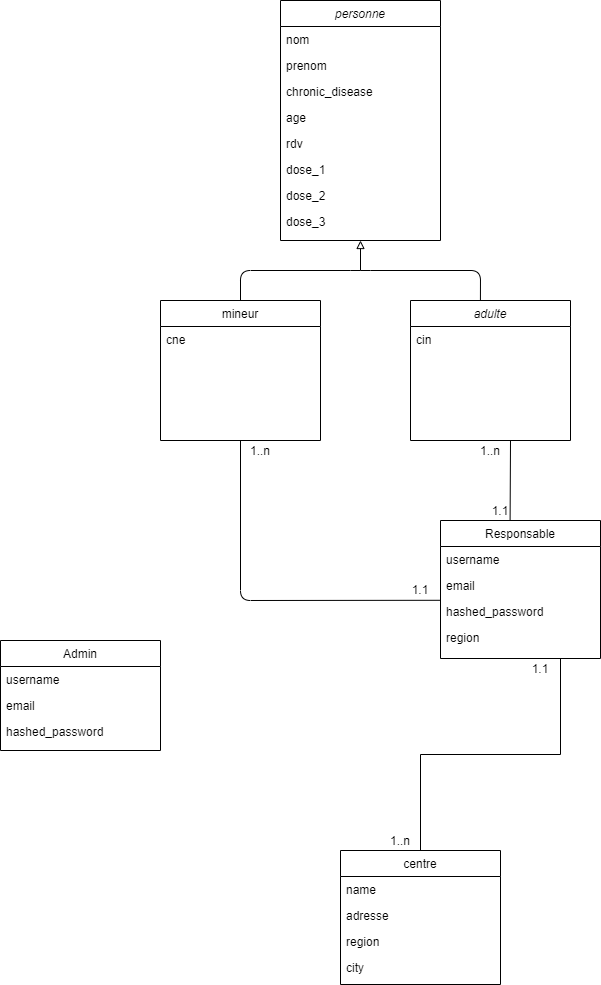

The diagram above was exported from draw.io. Its source (the exported page's mxGraphModel, read from the mxfile embedded in the PNG):
<mxGraphModel dx="1024" dy="1753" grid="1" gridSize="10" guides="1" tooltips="1" connect="1" arrows="1" fold="1" page="1" pageScale="1" pageWidth="827" pageHeight="1169" math="0" shadow="0">
  <root>
    <mxCell id="WIyWlLk6GJQsqaUBKTNV-0" />
    <mxCell id="WIyWlLk6GJQsqaUBKTNV-1" parent="WIyWlLk6GJQsqaUBKTNV-0" />
    <mxCell id="zkfFHV4jXpPFQw0GAbJ--0" value="personne" style="swimlane;fontStyle=2;align=center;verticalAlign=top;childLayout=stackLayout;horizontal=1;startSize=26;horizontalStack=0;resizeParent=1;resizeLast=0;collapsible=1;marginBottom=0;rounded=0;shadow=0;strokeWidth=1;" parent="WIyWlLk6GJQsqaUBKTNV-1" vertex="1">
      <mxGeometry x="320" y="-120" width="160" height="240" as="geometry">
        <mxRectangle x="230" y="140" width="160" height="26" as="alternateBounds" />
      </mxGeometry>
    </mxCell>
    <mxCell id="zkfFHV4jXpPFQw0GAbJ--1" value="nom" style="text;align=left;verticalAlign=top;spacingLeft=4;spacingRight=4;overflow=hidden;rotatable=0;points=[[0,0.5],[1,0.5]];portConstraint=eastwest;" parent="zkfFHV4jXpPFQw0GAbJ--0" vertex="1">
      <mxGeometry y="26" width="160" height="26" as="geometry" />
    </mxCell>
    <mxCell id="zkfFHV4jXpPFQw0GAbJ--2" value="prenom" style="text;align=left;verticalAlign=top;spacingLeft=4;spacingRight=4;overflow=hidden;rotatable=0;points=[[0,0.5],[1,0.5]];portConstraint=eastwest;rounded=0;shadow=0;html=0;" parent="zkfFHV4jXpPFQw0GAbJ--0" vertex="1">
      <mxGeometry y="52" width="160" height="26" as="geometry" />
    </mxCell>
    <mxCell id="zkfFHV4jXpPFQw0GAbJ--3" value="chronic_disease" style="text;align=left;verticalAlign=top;spacingLeft=4;spacingRight=4;overflow=hidden;rotatable=0;points=[[0,0.5],[1,0.5]];portConstraint=eastwest;rounded=0;shadow=0;html=0;" parent="zkfFHV4jXpPFQw0GAbJ--0" vertex="1">
      <mxGeometry y="78" width="160" height="26" as="geometry" />
    </mxCell>
    <mxCell id="YZKh90hrUeoVZPo2v20i-12" value="age" style="text;align=left;verticalAlign=top;spacingLeft=4;spacingRight=4;overflow=hidden;rotatable=0;points=[[0,0.5],[1,0.5]];portConstraint=eastwest;rounded=0;shadow=0;html=0;" parent="zkfFHV4jXpPFQw0GAbJ--0" vertex="1">
      <mxGeometry y="104" width="160" height="26" as="geometry" />
    </mxCell>
    <mxCell id="YZKh90hrUeoVZPo2v20i-13" value="rdv" style="text;align=left;verticalAlign=top;spacingLeft=4;spacingRight=4;overflow=hidden;rotatable=0;points=[[0,0.5],[1,0.5]];portConstraint=eastwest;rounded=0;shadow=0;html=0;" parent="zkfFHV4jXpPFQw0GAbJ--0" vertex="1">
      <mxGeometry y="130" width="160" height="26" as="geometry" />
    </mxCell>
    <mxCell id="YZKh90hrUeoVZPo2v20i-14" value="dose_1" style="text;align=left;verticalAlign=top;spacingLeft=4;spacingRight=4;overflow=hidden;rotatable=0;points=[[0,0.5],[1,0.5]];portConstraint=eastwest;rounded=0;shadow=0;html=0;" parent="zkfFHV4jXpPFQw0GAbJ--0" vertex="1">
      <mxGeometry y="156" width="160" height="26" as="geometry" />
    </mxCell>
    <mxCell id="YZKh90hrUeoVZPo2v20i-16" value="dose_2" style="text;align=left;verticalAlign=top;spacingLeft=4;spacingRight=4;overflow=hidden;rotatable=0;points=[[0,0.5],[1,0.5]];portConstraint=eastwest;rounded=0;shadow=0;html=0;" parent="zkfFHV4jXpPFQw0GAbJ--0" vertex="1">
      <mxGeometry y="182" width="160" height="26" as="geometry" />
    </mxCell>
    <mxCell id="YZKh90hrUeoVZPo2v20i-15" value="dose_3" style="text;align=left;verticalAlign=top;spacingLeft=4;spacingRight=4;overflow=hidden;rotatable=0;points=[[0,0.5],[1,0.5]];portConstraint=eastwest;rounded=0;shadow=0;html=0;" parent="zkfFHV4jXpPFQw0GAbJ--0" vertex="1">
      <mxGeometry y="208" width="160" height="26" as="geometry" />
    </mxCell>
    <mxCell id="zkfFHV4jXpPFQw0GAbJ--6" value="Responsable" style="swimlane;fontStyle=0;align=center;verticalAlign=top;childLayout=stackLayout;horizontal=1;startSize=26;horizontalStack=0;resizeParent=1;resizeLast=0;collapsible=1;marginBottom=0;rounded=0;shadow=0;strokeWidth=1;" parent="WIyWlLk6GJQsqaUBKTNV-1" vertex="1">
      <mxGeometry x="480" y="400" width="160" height="138" as="geometry">
        <mxRectangle x="130" y="380" width="160" height="26" as="alternateBounds" />
      </mxGeometry>
    </mxCell>
    <mxCell id="zkfFHV4jXpPFQw0GAbJ--7" value="username" style="text;align=left;verticalAlign=top;spacingLeft=4;spacingRight=4;overflow=hidden;rotatable=0;points=[[0,0.5],[1,0.5]];portConstraint=eastwest;" parent="zkfFHV4jXpPFQw0GAbJ--6" vertex="1">
      <mxGeometry y="26" width="160" height="26" as="geometry" />
    </mxCell>
    <mxCell id="zkfFHV4jXpPFQw0GAbJ--8" value="email" style="text;align=left;verticalAlign=top;spacingLeft=4;spacingRight=4;overflow=hidden;rotatable=0;points=[[0,0.5],[1,0.5]];portConstraint=eastwest;rounded=0;shadow=0;html=0;" parent="zkfFHV4jXpPFQw0GAbJ--6" vertex="1">
      <mxGeometry y="52" width="160" height="26" as="geometry" />
    </mxCell>
    <mxCell id="zkfFHV4jXpPFQw0GAbJ--11" value="hashed_password" style="text;align=left;verticalAlign=top;spacingLeft=4;spacingRight=4;overflow=hidden;rotatable=0;points=[[0,0.5],[1,0.5]];portConstraint=eastwest;" parent="zkfFHV4jXpPFQw0GAbJ--6" vertex="1">
      <mxGeometry y="78" width="160" height="26" as="geometry" />
    </mxCell>
    <mxCell id="YZKh90hrUeoVZPo2v20i-46" value="region" style="text;align=left;verticalAlign=top;spacingLeft=4;spacingRight=4;overflow=hidden;rotatable=0;points=[[0,0.5],[1,0.5]];portConstraint=eastwest;" parent="zkfFHV4jXpPFQw0GAbJ--6" vertex="1">
      <mxGeometry y="104" width="160" height="26" as="geometry" />
    </mxCell>
    <mxCell id="zkfFHV4jXpPFQw0GAbJ--13" value="mineur" style="swimlane;fontStyle=0;align=center;verticalAlign=top;childLayout=stackLayout;horizontal=1;startSize=26;horizontalStack=0;resizeParent=1;resizeLast=0;collapsible=1;marginBottom=0;rounded=0;shadow=0;strokeWidth=1;" parent="WIyWlLk6GJQsqaUBKTNV-1" vertex="1">
      <mxGeometry x="200" y="180" width="160" height="140" as="geometry">
        <mxRectangle x="340" y="380" width="170" height="26" as="alternateBounds" />
      </mxGeometry>
    </mxCell>
    <mxCell id="YZKh90hrUeoVZPo2v20i-18" value="cne" style="text;align=left;verticalAlign=top;spacingLeft=4;spacingRight=4;overflow=hidden;rotatable=0;points=[[0,0.5],[1,0.5]];portConstraint=eastwest;rounded=0;shadow=0;html=0;" parent="zkfFHV4jXpPFQw0GAbJ--13" vertex="1">
      <mxGeometry y="26" width="160" height="26" as="geometry" />
    </mxCell>
    <mxCell id="YZKh90hrUeoVZPo2v20i-42" style="edgeStyle=orthogonalEdgeStyle;rounded=0;orthogonalLoop=1;jettySize=auto;html=1;entryX=0.5;entryY=0;entryDx=0;entryDy=0;endArrow=none;endFill=0;exitX=0.75;exitY=1;exitDx=0;exitDy=0;" parent="WIyWlLk6GJQsqaUBKTNV-1" source="zkfFHV4jXpPFQw0GAbJ--6" target="YZKh90hrUeoVZPo2v20i-36" edge="1">
      <mxGeometry relative="1" as="geometry" />
    </mxCell>
    <mxCell id="YZKh90hrUeoVZPo2v20i-0" value="Admin" style="swimlane;fontStyle=0;align=center;verticalAlign=top;childLayout=stackLayout;horizontal=1;startSize=26;horizontalStack=0;resizeParent=1;resizeLast=0;collapsible=1;marginBottom=0;rounded=0;shadow=0;strokeWidth=1;" parent="WIyWlLk6GJQsqaUBKTNV-1" vertex="1">
      <mxGeometry x="40" y="520" width="160" height="110" as="geometry">
        <mxRectangle x="130" y="380" width="160" height="26" as="alternateBounds" />
      </mxGeometry>
    </mxCell>
    <mxCell id="YZKh90hrUeoVZPo2v20i-1" value="username" style="text;align=left;verticalAlign=top;spacingLeft=4;spacingRight=4;overflow=hidden;rotatable=0;points=[[0,0.5],[1,0.5]];portConstraint=eastwest;" parent="YZKh90hrUeoVZPo2v20i-0" vertex="1">
      <mxGeometry y="26" width="160" height="26" as="geometry" />
    </mxCell>
    <mxCell id="YZKh90hrUeoVZPo2v20i-2" value="email" style="text;align=left;verticalAlign=top;spacingLeft=4;spacingRight=4;overflow=hidden;rotatable=0;points=[[0,0.5],[1,0.5]];portConstraint=eastwest;rounded=0;shadow=0;html=0;" parent="YZKh90hrUeoVZPo2v20i-0" vertex="1">
      <mxGeometry y="52" width="160" height="26" as="geometry" />
    </mxCell>
    <mxCell id="YZKh90hrUeoVZPo2v20i-34" value="hashed_password" style="text;align=left;verticalAlign=top;spacingLeft=4;spacingRight=4;overflow=hidden;rotatable=0;points=[[0,0.5],[1,0.5]];portConstraint=eastwest;" parent="YZKh90hrUeoVZPo2v20i-0" vertex="1">
      <mxGeometry y="78" width="160" height="26" as="geometry" />
    </mxCell>
    <mxCell id="YZKh90hrUeoVZPo2v20i-4" value="adulte" style="swimlane;fontStyle=2;align=center;verticalAlign=top;childLayout=stackLayout;horizontal=1;startSize=26;horizontalStack=0;resizeParent=1;resizeLast=0;collapsible=1;marginBottom=0;rounded=0;shadow=0;strokeWidth=1;" parent="WIyWlLk6GJQsqaUBKTNV-1" vertex="1">
      <mxGeometry x="450" y="180" width="160" height="140" as="geometry">
        <mxRectangle x="230" y="140" width="160" height="26" as="alternateBounds" />
      </mxGeometry>
    </mxCell>
    <mxCell id="YZKh90hrUeoVZPo2v20i-19" value="cin" style="text;align=left;verticalAlign=top;spacingLeft=4;spacingRight=4;overflow=hidden;rotatable=0;points=[[0,0.5],[1,0.5]];portConstraint=eastwest;rounded=0;shadow=0;html=0;" parent="YZKh90hrUeoVZPo2v20i-4" vertex="1">
      <mxGeometry y="26" width="160" height="26" as="geometry" />
    </mxCell>
    <mxCell id="YZKh90hrUeoVZPo2v20i-10" value="" style="endArrow=block;html=1;endFill=0;" parent="WIyWlLk6GJQsqaUBKTNV-1" edge="1">
      <mxGeometry width="50" height="50" relative="1" as="geometry">
        <mxPoint x="400" y="150" as="sourcePoint" />
        <mxPoint x="400" y="120" as="targetPoint" />
        <Array as="points" />
      </mxGeometry>
    </mxCell>
    <mxCell id="YZKh90hrUeoVZPo2v20i-11" value="" style="endArrow=none;html=1;entryX=0.437;entryY=-0.004;entryDx=0;entryDy=0;entryPerimeter=0;exitX=0.5;exitY=0;exitDx=0;exitDy=0;" parent="WIyWlLk6GJQsqaUBKTNV-1" source="zkfFHV4jXpPFQw0GAbJ--13" target="YZKh90hrUeoVZPo2v20i-4" edge="1">
      <mxGeometry width="50" height="50" relative="1" as="geometry">
        <mxPoint x="320" y="170" as="sourcePoint" />
        <mxPoint x="520" y="170" as="targetPoint" />
        <Array as="points">
          <mxPoint x="280" y="150" />
          <mxPoint x="400" y="150" />
          <mxPoint x="520" y="150" />
        </Array>
      </mxGeometry>
    </mxCell>
    <mxCell id="YZKh90hrUeoVZPo2v20i-20" value="" style="endArrow=none;html=1;entryX=0.5;entryY=1;entryDx=0;entryDy=0;exitX=0.002;exitY=0.069;exitDx=0;exitDy=0;exitPerimeter=0;" parent="WIyWlLk6GJQsqaUBKTNV-1" source="zkfFHV4jXpPFQw0GAbJ--11" target="zkfFHV4jXpPFQw0GAbJ--13" edge="1">
      <mxGeometry width="50" height="50" relative="1" as="geometry">
        <mxPoint x="420" y="480" as="sourcePoint" />
        <mxPoint x="305" y="380" as="targetPoint" />
        <Array as="points">
          <mxPoint x="280" y="480" />
        </Array>
      </mxGeometry>
    </mxCell>
    <mxCell id="YZKh90hrUeoVZPo2v20i-21" value="" style="endArrow=none;html=1;exitX=0.435;exitY=0;exitDx=0;exitDy=0;exitPerimeter=0;" parent="WIyWlLk6GJQsqaUBKTNV-1" source="zkfFHV4jXpPFQw0GAbJ--6" edge="1">
      <mxGeometry width="50" height="50" relative="1" as="geometry">
        <mxPoint x="550" y="390" as="sourcePoint" />
        <mxPoint x="550" y="320" as="targetPoint" />
      </mxGeometry>
    </mxCell>
    <mxCell id="YZKh90hrUeoVZPo2v20i-23" value="1.1" style="text;html=1;strokeColor=none;fillColor=none;align=center;verticalAlign=middle;whiteSpace=wrap;rounded=0;" parent="WIyWlLk6GJQsqaUBKTNV-1" vertex="1">
      <mxGeometry x="440" y="459" width="40" height="20" as="geometry" />
    </mxCell>
    <mxCell id="YZKh90hrUeoVZPo2v20i-24" value="1.1" style="text;html=1;strokeColor=none;fillColor=none;align=center;verticalAlign=middle;whiteSpace=wrap;rounded=0;" parent="WIyWlLk6GJQsqaUBKTNV-1" vertex="1">
      <mxGeometry x="520" y="380" width="40" height="20" as="geometry" />
    </mxCell>
    <mxCell id="YZKh90hrUeoVZPo2v20i-27" value="1..n" style="text;html=1;strokeColor=none;fillColor=none;align=center;verticalAlign=middle;whiteSpace=wrap;rounded=0;" parent="WIyWlLk6GJQsqaUBKTNV-1" vertex="1">
      <mxGeometry x="280" y="320" width="40" height="20" as="geometry" />
    </mxCell>
    <mxCell id="YZKh90hrUeoVZPo2v20i-28" value="1..n" style="text;html=1;strokeColor=none;fillColor=none;align=center;verticalAlign=middle;whiteSpace=wrap;rounded=0;" parent="WIyWlLk6GJQsqaUBKTNV-1" vertex="1">
      <mxGeometry x="510" y="320" width="40" height="20" as="geometry" />
    </mxCell>
    <mxCell id="YZKh90hrUeoVZPo2v20i-36" value="centre" style="swimlane;fontStyle=0;align=center;verticalAlign=top;childLayout=stackLayout;horizontal=1;startSize=26;horizontalStack=0;resizeParent=1;resizeLast=0;collapsible=1;marginBottom=0;rounded=0;shadow=0;strokeWidth=1;" parent="WIyWlLk6GJQsqaUBKTNV-1" vertex="1">
      <mxGeometry x="380" y="730" width="160" height="134" as="geometry">
        <mxRectangle x="130" y="380" width="160" height="26" as="alternateBounds" />
      </mxGeometry>
    </mxCell>
    <mxCell id="YZKh90hrUeoVZPo2v20i-37" value="name" style="text;align=left;verticalAlign=top;spacingLeft=4;spacingRight=4;overflow=hidden;rotatable=0;points=[[0,0.5],[1,0.5]];portConstraint=eastwest;" parent="YZKh90hrUeoVZPo2v20i-36" vertex="1">
      <mxGeometry y="26" width="160" height="26" as="geometry" />
    </mxCell>
    <mxCell id="YZKh90hrUeoVZPo2v20i-38" value="adresse" style="text;align=left;verticalAlign=top;spacingLeft=4;spacingRight=4;overflow=hidden;rotatable=0;points=[[0,0.5],[1,0.5]];portConstraint=eastwest;rounded=0;shadow=0;html=0;" parent="YZKh90hrUeoVZPo2v20i-36" vertex="1">
      <mxGeometry y="52" width="160" height="26" as="geometry" />
    </mxCell>
    <mxCell id="YZKh90hrUeoVZPo2v20i-39" value="region" style="text;align=left;verticalAlign=top;spacingLeft=4;spacingRight=4;overflow=hidden;rotatable=0;points=[[0,0.5],[1,0.5]];portConstraint=eastwest;" parent="YZKh90hrUeoVZPo2v20i-36" vertex="1">
      <mxGeometry y="78" width="160" height="26" as="geometry" />
    </mxCell>
    <mxCell id="YZKh90hrUeoVZPo2v20i-40" value="city" style="text;align=left;verticalAlign=top;spacingLeft=4;spacingRight=4;overflow=hidden;rotatable=0;points=[[0,0.5],[1,0.5]];portConstraint=eastwest;" parent="YZKh90hrUeoVZPo2v20i-36" vertex="1">
      <mxGeometry y="104" width="160" height="26" as="geometry" />
    </mxCell>
    <mxCell id="YZKh90hrUeoVZPo2v20i-43" value="1..n" style="text;html=1;strokeColor=none;fillColor=none;align=center;verticalAlign=middle;whiteSpace=wrap;rounded=0;" parent="WIyWlLk6GJQsqaUBKTNV-1" vertex="1">
      <mxGeometry x="420" y="710" width="40" height="20" as="geometry" />
    </mxCell>
    <mxCell id="YZKh90hrUeoVZPo2v20i-44" value="1.1" style="text;html=1;strokeColor=none;fillColor=none;align=center;verticalAlign=middle;whiteSpace=wrap;rounded=0;" parent="WIyWlLk6GJQsqaUBKTNV-1" vertex="1">
      <mxGeometry x="560" y="538" width="40" height="20" as="geometry" />
    </mxCell>
  </root>
</mxGraphModel>